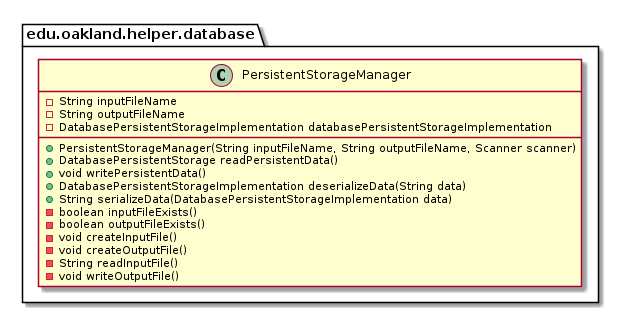

The diagram above was rendered by PlantUML. Its source (embedded in the PNG):
@startuml PersistentStorageManager_Closure


package edu.oakland.helper.database {
    class PersistentStorageManager {
        - String inputFileName
        - String outputFileName
        - DatabasePersistentStorageImplementation databasePersistentStorageImplementation
        + PersistentStorageManager(String inputFileName, String outputFileName, Scanner scanner)
        + DatabasePersistentStorage readPersistentData()
        + void writePersistentData()
        + DatabasePersistentStorageImplementation deserializeData(String data)
        + String serializeData(DatabasePersistentStorageImplementation data)
        - boolean inputFileExists()
        - boolean outputFileExists()
        - void createInputFile()
        - void createOutputFile()
        - String readInputFile()
        - void writeOutputFile()
    }
}






@enduml